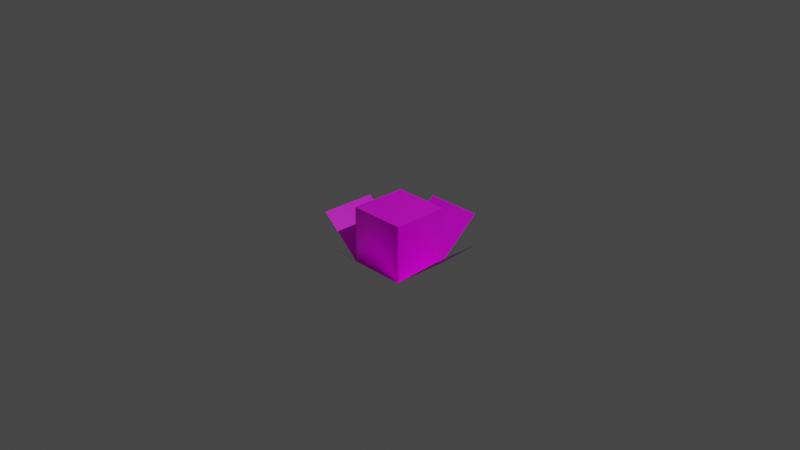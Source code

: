 # Source: everness_lumabus.blend  (saved by Blender 2.83.21; exported with 4.5.12 LTS)
import bpy
from mathutils import Matrix  # noqa: F401  (used for matrix-valued properties, if any)

bpy.ops.wm.read_factory_settings(use_empty=True)
scene = bpy.context.scene
scene.name = 'Scene'

# ---- collections
col_collection = bpy.data.collections.new('Collection'); scene.collection.children.link(col_collection)

# ---- images (referenced by path relative to the original .blend; pixels are not part of the script)
import os
ASSET_DIR = os.environ.get("B2B_ASSET_DIR", "")  # directory of the original .blend (textures are referenced by path, not embedded)
HERE = os.path.dirname(os.path.abspath(__file__))  # packed textures are extracted next to this script under _unpacked/

def load_image(name, relpath, width, height, colorspace="sRGB"):
    """Load a texture the original file referenced (path relative to the .blend, or extracted next to this script)."""
    p = next((c for c in (os.path.join(HERE, relpath), os.path.join(ASSET_DIR, relpath)) if relpath and os.path.exists(c)), "")
    if p:
        img = bpy.data.images.load(p, check_existing=True)
        img.name = name
    else:  # same state as the original file: an image datablock whose file is absent (Cycles renders it pink)
        img = bpy.data.images.new(name, width, height)
        img.source = "FILE"
        img.filepath = "//" + (relpath or name)
    img.colorspace_settings.name = colorspace
    return img
img_everness_lumabus_bulb_purple_png = load_image('everness_lumabus_bulb_purple.png', 'everness_lumabus_bulb_purple.png', 1024, 1024, 'sRGB')
img_everness_lumabus_leaves_png = load_image('everness_lumabus_leaves.png', 'everness_lumabus_leaves.png', 1024, 1024, 'sRGB')

# ---- materials (node trees are filled in below, after node groups)
mat_bulb = bpy.data.materials.new('bulb')
mat_bulb.alpha_threshold = 0.0
mat_bulb.use_transparent_shadow = False
mat_bulb.line_color = (0.0, 0.0, 0.0, 1.0)
mat_leaves = bpy.data.materials.new('leaves')
mat_leaves.use_transparent_shadow = False

# ---- material node trees
mat_bulb.use_nodes = True; mat_bulb.node_tree.nodes.clear()
_N = mat_bulb.node_tree.nodes; _L = mat_bulb.node_tree.links
n0 = _N.new('ShaderNodeOutputMaterial'); n0.name = 'Material Output'; n0.location = (300, 300)
n1 = _N.new('ShaderNodeBsdfPrincipled'); n1.name = 'Principled BSDF'; n1.location = (10, 300)
n1.distribution = 'GGX'
n1.subsurface_method = 'BURLEY'
n1.inputs[2].default_value = 0.4
n1.inputs[3].default_value = 1.45
n1.inputs[27].default_value = (0.0, 0.0, 0.0, 1.0)
n1.inputs[28].default_value = 1.0
n2 = _N.new('ShaderNodeTexImage'); n2.name = 'Image Texture'; n2.location = (-400, 200)
n2.image = img_everness_lumabus_bulb_purple_png
n2.interpolation = 'Closest'
_L.new(n1.outputs[0], n0.inputs[0])
_L.new(n2.outputs[0], n1.inputs[0])
_L.new(n2.outputs[1], n1.inputs[4])
n0.is_active_output = True
mat_leaves.use_nodes = True; mat_leaves.node_tree.nodes.clear()
_N = mat_leaves.node_tree.nodes; _L = mat_leaves.node_tree.links
n0 = _N.new('ShaderNodeBsdfPrincipled'); n0.name = 'Principled BSDF'; n0.location = (10, 300)
n0.distribution = 'GGX'
n0.subsurface_method = 'BURLEY'
n0.inputs[3].default_value = 1.45
n0.inputs[27].default_value = (0.0, 0.0, 0.0, 1.0)
n0.inputs[28].default_value = 1.0
n1 = _N.new('ShaderNodeOutputMaterial'); n1.name = 'Material Output'; n1.location = (300, 300)
n2 = _N.new('ShaderNodeTexImage'); n2.name = 'Image Texture'; n2.location = (-460, 180)
n2.image = img_everness_lumabus_leaves_png
n2.interpolation = 'Closest'
n2.extension = 'CLIP'
_L.new(n0.outputs[0], n1.inputs[0])
_L.new(n2.outputs[0], n0.inputs[0])
_L.new(n2.outputs[1], n0.inputs[4])
n1.is_active_output = True

# ---- world
world_world = bpy.data.worlds.new('World'); scene.world = world_world
world_world.use_nodes = True; world_world.node_tree.nodes.clear()
_N = world_world.node_tree.nodes; _L = world_world.node_tree.links
n0 = _N.new('ShaderNodeOutputWorld'); n0.name = 'World Output'; n0.location = (300, 300)
n1 = _N.new('ShaderNodeBackground'); n1.name = 'Background'; n1.location = (10, 300)
n1.inputs[0].default_value = (0.05088, 0.05088, 0.05088, 1.0)
_L.new(n1.outputs[0], n0.inputs[0])
n0.is_active_output = True
world_world.color = (0.05088, 0.05088, 0.05088)
world_world.use_sun_shadow = False
world_world.sun_shadow_jitter_overblur = 0.0

# ---- cameras
cam_camera = bpy.data.cameras.new('Camera')
cam_camera.clip_end = 100.0
cam_camera.ortho_scale = 7.314

# ---- lights
light_light = bpy.data.lights.new('Light', 'POINT')
light_light.transmission_factor = 0.0
light_light.energy = 1000.0
light_light.shadow_soft_size = 0.1
light_light.shadow_maximum_resolution = 0.006
light_light.use_absolute_resolution = True

# ---- meshes
me_cube = bpy.data.meshes.new('Cube')
me_cube.from_pydata([(0.625, 0.625, 0.625), (0.625, 0.625, -0.625), (0.625, -0.625, 0.625), (0.625, -0.625, -0.625), (-0.625, 0.625, 0.625), (-0.625, 0.625, -0.625), (-0.625, -0.625, 0.625), (-0.625, -0.625, -0.625), (0.625, 0.625, 0.6257), (1.583, 0.625, -0.1778), (0.625, -0.625, 0.6257), (0.625, -1.583, -0.1778), (-0.625, 0.625, 0.6257), (-0.625, 1.583, -0.1778), (-0.625, -0.625, 0.6257), (-0.625, -1.583, -0.1778), (-1.583, -0.625, -0.1778), (1.583, -0.625, -0.1778), (0.625, 1.583, -0.1778), (-1.583, 0.625, -0.1778)], [], [(0, 4, 6, 2), (3, 2, 6, 7), (7, 6, 4, 5), (5, 1, 3, 7), (1, 0, 2, 3), (5, 4, 0, 1), (8, 12, 14, 10), (11, 10, 14, 15), (16, 14, 12, 19), (9, 8, 10, 17), (13, 12, 8, 18)])
me_cube.polygons.foreach_set('material_index', [0, 0, 0, 0, 0, 0, 1, 1, 1, 1, 1])
_uv = me_cube.uv_layers.new(name='UVMap')
_uv.uv.foreach_set('vector', [0.75, 0.5, 0.25, 0.5, 0.25, 0.0, 0.75, 0.0, 0.75, 0.5, 0.75, 1.0, 0.25, 1.0, 0.25, 0.5, 0.25, 0.5, 0.25, 1.0, 0.75, 1.0, 0.75, 0.5, 0.25, 0.5, 0.75, 0.5, 0.75, 0.0, 0.25, 0.0, 0.75, 0.5, 0.75, 1.0, 0.25, 1.0, 0.25, 0.5, 0.25, 0.5, 0.25, 1.0, 0.75, 1.0, 0.75, 0.5, 0.6818, 0.6818, 0.3182, 0.6818, 0.3182, 0.3182, 0.6818, 0.3182, 0.6818, 0.0, 0.6818, 0.3636, 0.3182, 0.3636, 0.3182, 0.0, 0.0, 0.3182, 0.3636, 0.3182, 0.3636, 0.6818, 0.0, 0.6818, 1.0, 0.6818, 0.6364, 0.6818, 0.6364, 0.3182, 1.0, 0.3182, 0.3182, 1.0, 0.3182, 0.6364, 0.6818, 0.6364, 0.6818, 1.0])
me_cube.materials.append(mat_bulb)
me_cube.materials.append(mat_leaves)
me_cube.use_remesh_preserve_volume = False
me_cube.use_remesh_preserve_attributes = False
me_cube.use_mirror_vertex_groups = False
me_cube.update()

# ---- objects
ob_cube = bpy.data.objects.new('Cube', me_cube)
ob_light = bpy.data.objects.new('Light', light_light)
ob_camera = bpy.data.objects.new('Camera', cam_camera)

# ---- transforms, parenting, visibility, modifiers, constraints
ob_cube.location = (0.0, 0.0, -0.187)
ob_cube.rotation_euler = (3.142, -0.0, 0.0)
ob_cube.scale = (0.5, 0.5, 0.5)
ob_cube.lock_rotations_4d = False
ob_cube.empty_display_type = 'ARROWS'
ob_cube.lineart.crease_threshold = 0.0
ob_light.location = (4.076, 1.005, 5.904)
ob_light.rotation_euler = (0.6503, 0.05522, 1.866)
ob_light.lock_rotations_4d = False
ob_light.empty_display_type = 'ARROWS'
ob_light.color = (0.0, 0.0, 0.0, 0.0)
ob_light.lineart.crease_threshold = 0.0
ob_camera.location = (7.359, -6.926, 4.958)
ob_camera.rotation_euler = (1.109, 0.0, 0.8149)
ob_camera.lock_rotations_4d = False
ob_camera.empty_display_type = 'ARROWS'
ob_camera.color = (0.0, 0.0, 0.0, 0.0)
ob_camera.display_type = 'WIRE'
ob_camera.lineart.crease_threshold = 0.0

# ---- collection membership
col_collection.objects.link(ob_cube)
col_collection.objects.link(ob_light)
col_collection.objects.link(ob_camera)

# ---- scene / render settings (as saved in the file)
scene.camera = ob_camera
scene.frame_start = 1; scene.frame_end = 250; scene.frame_set(1)
scene.render.engine = 'BLENDER_EEVEE_NEXT'
scene.cycles.use_denoising = False
scene.cycles.samples = 128
scene.cycles.sampling_pattern = 'TABULATED_SOBOL'
scene.cycles.use_adaptive_sampling = False
scene.cycles.use_light_tree = False
scene.view_settings.view_transform = 'Filmic'
bpy.context.view_layer.update()
